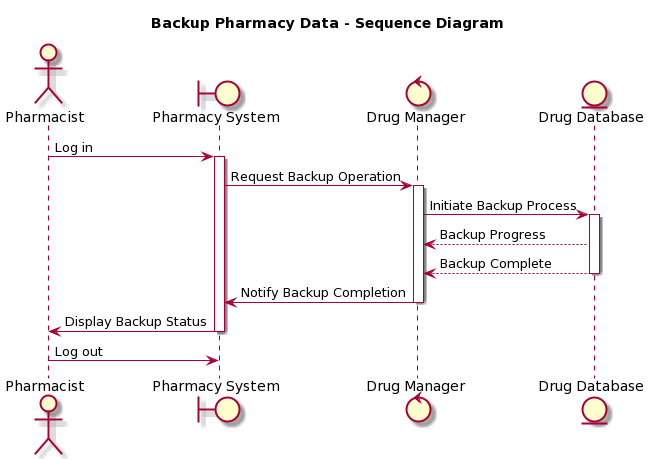

The diagram above was rendered by PlantUML. Its source (embedded in the PNG):
@startuml
skin rose

title "Backup Pharmacy Data - Sequence Diagram"

actor Pharmacist
boundary "Pharmacy System" as PharmacySystem
control "Drug Manager" as DrugManager
entity "Drug Database" as DrugDB

Pharmacist -> PharmacySystem: Log in
activate PharmacySystem

PharmacySystem -> DrugManager: Request Backup Operation
activate DrugManager

DrugManager -> DrugDB: Initiate Backup Process
activate DrugDB

DrugDB --> DrugManager: Backup Progress
DrugDB --> DrugManager: Backup Complete
deactivate DrugDB

DrugManager -> PharmacySystem: Notify Backup Completion
deactivate DrugManager

PharmacySystem -> Pharmacist: Display Backup Status
deactivate PharmacySystem

Pharmacist -> PharmacySystem: Log out
deactivate PharmacySystem
@enduml